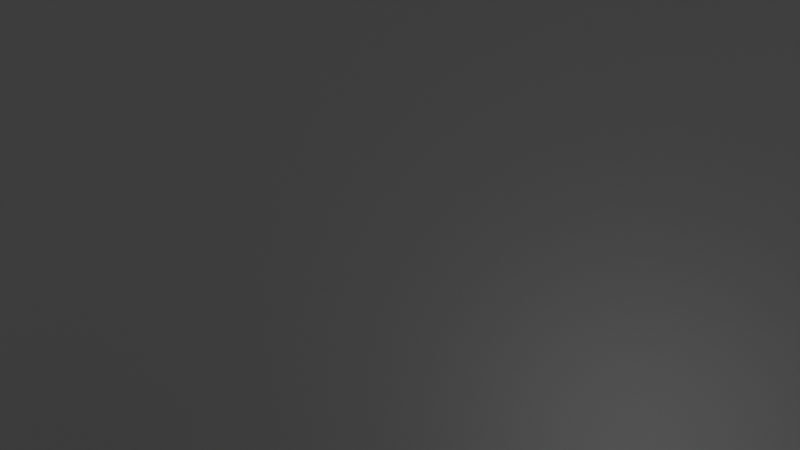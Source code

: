 # Source: Apartment.blend  (saved by Blender 4.4.32; exported with 4.5.12 LTS)
import bpy
from mathutils import Matrix  # noqa: F401  (used for matrix-valued properties, if any)

bpy.ops.wm.read_factory_settings(use_empty=True)
scene = bpy.context.scene
scene.name = 'Scene'

# ---- collections
col_collection = bpy.data.collections.new('Collection'); scene.collection.children.link(col_collection)

# ---- materials (node trees are filled in below, after node groups)
mat_bricks = bpy.data.materials.new('Bricks')
mat_material = bpy.data.materials.new('Material')
mat_material.alpha_threshold = 0.0
mat_material.roughness = 0.5
mat_material.line_color = (0.0, 0.0, 0.0, 1.0)

# ---- node groups
ng_brick_wall = bpy.data.node_groups.new('Brick Wall', 'GeometryNodeTree')
_s = ng_brick_wall.interface.new_socket(name='Geometry', in_out='OUTPUT', socket_type='NodeSocketGeometry')
_s = ng_brick_wall.interface.new_socket(name='Geometry', in_out='INPUT', socket_type='NodeSocketGeometry')
_s = ng_brick_wall.interface.new_socket(name='Length', in_out='INPUT', socket_type='NodeSocketFloat')
_s.subtype = 'DISTANCE'
_s.default_value = 0.1
_s.min_value = 0.01
_s = ng_brick_wall.interface.new_socket(name='Value', in_out='INPUT', socket_type='NodeSocketFloat')
_s.default_value = 7.1
_s.min_value = -1e+04
_s.max_value = 1e+04
_s = ng_brick_wall.interface.new_socket(name='Probability', in_out='INPUT', socket_type='NodeSocketFloat')
_s.subtype = 'FACTOR'
_s.min_value = 0.0
_s.max_value = 1.0
_s = ng_brick_wall.interface.new_socket(name='Amount', in_out='INPUT', socket_type='NodeSocketInt')
_s.default_value = 7
_s.min_value = 0
ng_brick_wall.is_modifier = True
_N = ng_brick_wall.nodes; _L = ng_brick_wall.links
n0 = _N.new('NodeGroupInput'); n0.name = 'Group Input'; n0.location = (-1833, 267)
n1 = _N.new('NodeGroupOutput'); n1.name = 'Group Output'; n1.location = (3119, 200)
n2 = _N.new('GeometryNodeResampleCurve'); n2.name = 'Resample Curve'; n2.location = (-1519, 319)
n2.keep_last_segment = False
n3 = _N.new('GeometryNodeCurveToMesh'); n3.name = 'Curve to Mesh'; n3.location = (-631, 302)
n4 = _N.new('GeometryNodeExtrudeMesh'); n4.name = 'Extrude Mesh'; n4.location = (-335, 406)
n5 = _N.new('GeometryNodeJoinGeometry'); n5.name = 'Join Geometry'; n5.location = (1041, 391)
n6 = _N.new('FunctionNodeInputVector'); n6.name = 'Vector'; n6.location = (-645, 168)
n6.vector = (0.0, 0.0, 1.0)
n6.outputs[0].default_value = (0.0, 0.0, 0.0)
n7 = _N.new('GeometryNodeDuplicateElements'); n7.name = 'Duplicate Elements'; n7.location = (-109, 388)
n7.domain = 'FACE'
n8 = _N.new('ShaderNodeMath'); n8.name = 'Math'; n8.location = (49, 189)
n8.operation = 'MULTIPLY'
n9 = _N.new('ShaderNodeCombineXYZ'); n9.name = 'Combine XYZ'; n9.location = (229, 169)
n10 = _N.new('GeometryNodeSetPosition'); n10.name = 'Set Position'; n10.location = (391, 220)
n11 = _N.new('GeometryNodeMergeByDistance'); n11.name = 'Merge by Distance'; n11.location = (582, 241)
n12 = _N.new('GeometryNodeMeshToPoints'); n12.name = 'Mesh to Points'; n12.location = (780, 194)
n13 = _N.new('GeometryNodeInstanceOnPoints'); n13.name = 'Instance on Points'; n13.location = (1790, 225)
n14 = _N.new('GeometryNodeMeshCube'); n14.name = 'Cube'; n14.location = (551, -61)
n15 = _N.new('GeometryNodeStoreNamedAttribute'); n15.name = 'Store Named Attribute'; n15.location = (-1202, 321)
n15.data_type = 'FLOAT_VECTOR'
n15.inputs[2].default_value = 'tangent'
n16 = _N.new('GeometryNodeInputNamedAttribute'); n16.name = 'Named Attribute'; n16.location = (824, -268)
n16.data_type = 'FLOAT_VECTOR'
n16.inputs[0].default_value = 'tangent'
n17 = _N.new('GeometryNodeInputTangent'); n17.name = 'Curve Tangent'; n17.location = (-1394, 162)
n18 = _N.new('FunctionNodeAlignRotationToVector'); n18.name = 'Align Rotation to Vector'; n18.location = (1032, -106)
n18.axis = 'X'
n19 = _N.new('GeometryNodeStoreNamedAttribute'); n19.name = 'Store Named Attribute.001'; n19.location = (-991, 377)
n19.data_type = 'BOOLEAN'
n19.inputs[2].default_value = 'start'
n20 = _N.new('GeometryNodeCurveEndpointSelection'); n20.name = 'Endpoint Selection'; n20.location = (-1216, 461)
n20.inputs[0].default_value = 0
n20.inputs[1].default_value = 0
n21 = _N.new('GeometryNodeDeleteGeometry'); n21.name = 'Delete Geometry'; n21.location = (1252, 398)
n22 = _N.new('GeometryNodeInputNamedAttribute'); n22.name = 'Named Attribute.001'; n22.location = (1008, 237)
n22.data_type = 'BOOLEAN'
n22.inputs[0].default_value = 'start'
n23 = _N.new('GeometryNodeDeleteGeometry'); n23.name = 'Delete Geometry.001'; n23.location = (1481, 418)
n24 = _N.new('FunctionNodeRandomValue'); n24.name = 'Random Value'; n24.location = (1220, 238)
n24.data_type = 'BOOLEAN'
n24.inputs[8].default_value = 5
n25 = _N.new('GeometryNodeTranslateInstances'); n25.name = 'Translate Instances'; n25.location = (2198, 223)
n26 = _N.new('FunctionNodeRandomValue'); n26.name = 'Random Value.001'; n26.location = (1521, -103)
n26.inputs[2].default_value = -0.1
n26.inputs[3].default_value = 0.1
n27 = _N.new('ShaderNodeCombineXYZ'); n27.name = 'Combine XYZ.002'; n27.location = (1975, -15)
n28 = _N.new('ShaderNodeMath'); n28.name = 'Math.002'; n28.location = (1795, -75)
n28.operation = 'MULTIPLY'
n29 = _N.new('GeometryNodeStoreNamedAttribute'); n29.name = 'Store Named Attribute.002'; n29.location = (-811, 379)
n29.inputs[2].default_value = 'rad'
n30 = _N.new('GeometryNodeInputRadius'); n30.name = 'Radius'; n30.location = (-1013, 477)
n31 = _N.new('GeometryNodeSetMaterial'); n31.name = 'Set Material'; n31.location = (2834, 206)
n31.inputs[2].default_value = mat_bricks
n32 = _N.new('NodeGroupInput'); n32.name = 'Group Input.001'; n32.location = (-1776, 60)
n33 = _N.new('ShaderNodeCombineXYZ'); n33.name = 'Combine XYZ.001'; n33.location = (165, -148)
n34 = _N.new('NodeGroupInput'); n34.name = 'Group Input.002'; n34.location = (-304, -186)
n35 = _N.new('ShaderNodeMath'); n35.name = 'Math.001'; n35.location = (-62, -254)
n35.operation = 'DIVIDE'
n35.inputs[1].default_value = 2.0
n36 = _N.new('NodeGroupInput'); n36.name = 'Group Input.003'; n36.location = (1521, -314)
n37 = _N.new('NodeGroupInput'); n37.name = 'Group Input.004'; n37.location = (976, 103)
n38 = _N.new('NodeGroupInput'); n38.name = 'Group Input.005'; n38.location = (-349, 147)
n39 = _N.new('GeometryNodeMeshCube'); n39.name = 'Cube.001'; n39.location = (2188, -40)
n39.inputs[0].default_value = (5.6, 11.2, 5.3)
n40 = _N.new('GeometryNodeTransform'); n40.name = 'Transform Geometry'; n40.location = (2368, 26)
_L.new(n31.outputs[0], n1.inputs[0])
_L.new(n0.outputs[0], n2.inputs[0])
_L.new(n29.outputs[0], n3.inputs[0])
_L.new(n3.outputs[0], n4.inputs[0])
_L.new(n6.outputs[0], n4.inputs[2])
_L.new(n4.outputs[0], n7.inputs[0])
_L.new(n7.outputs[1], n8.inputs[0])
_L.new(n8.outputs[0], n9.inputs[2])
_L.new(n7.outputs[0], n10.inputs[0])
_L.new(n11.outputs[0], n5.inputs[0])
_L.new(n10.outputs[0], n11.inputs[0])
_L.new(n11.outputs[0], n12.inputs[0])
_L.new(n12.outputs[0], n5.inputs[0])
_L.new(n9.outputs[0], n10.inputs[3])
_L.new(n23.outputs[0], n13.inputs[0])
_L.new(n2.outputs[0], n15.inputs[0])
_L.new(n17.outputs[0], n15.inputs[3])
_L.new(n16.outputs[0], n18.inputs[2])
_L.new(n18.outputs[0], n13.inputs[5])
_L.new(n15.outputs[0], n19.inputs[0])
_L.new(n20.outputs[0], n19.inputs[3])
_L.new(n5.outputs[0], n21.inputs[0])
_L.new(n22.outputs[0], n21.inputs[1])
_L.new(n21.outputs[0], n23.inputs[0])
_L.new(n24.outputs[3], n23.inputs[1])
_L.new(n13.outputs[0], n25.inputs[0])
_L.new(n27.outputs[0], n25.inputs[2])
_L.new(n26.outputs[0], n27.inputs[0])
_L.new(n28.outputs[0], n27.inputs[1])
_L.new(n26.outputs[1], n28.inputs[0])
_L.new(n14.outputs[0], n13.inputs[2])
_L.new(n19.outputs[0], n29.inputs[0])
_L.new(n30.outputs[0], n29.inputs[3])
_L.new(n32.outputs[1], n2.inputs[3])
_L.new(n32.outputs[1], n4.inputs[3])
_L.new(n32.outputs[1], n8.inputs[1])
_L.new(n34.outputs[1], n33.inputs[0])
_L.new(n34.outputs[1], n35.inputs[0])
_L.new(n35.outputs[0], n33.inputs[1])
_L.new(n35.outputs[0], n33.inputs[2])
_L.new(n33.outputs[0], n14.inputs[0])
_L.new(n36.outputs[2], n28.inputs[1])
_L.new(n37.outputs[3], n24.inputs[6])
_L.new(n38.outputs[4], n7.inputs[2])
_L.new(n39.outputs[0], n40.inputs[0])
_L.new(n25.outputs[0], n31.inputs[0])
n1.is_active_output = True

# ---- material node trees
mat_bricks.use_nodes = True; mat_bricks.node_tree.nodes.clear()
_N = mat_bricks.node_tree.nodes; _L = mat_bricks.node_tree.links
n0 = _N.new('ShaderNodeBsdfPrincipled'); n0.name = 'Principled BSDF'; n0.location = (336, 144)
n1 = _N.new('ShaderNodeOutputMaterial'); n1.name = 'Material Output'; n1.location = (626, 144)
n2 = _N.new('ShaderNodeObjectInfo'); n2.name = 'Object Info'; n2.location = (-1349, -9)
n3 = _N.new('ShaderNodeValToRGB'); n3.name = 'Color Ramp'; n3.location = (-1056, 23)
n3.color_ramp.interpolation = 'CONSTANT'
while len(n3.color_ramp.elements) > 1: n3.color_ramp.elements.remove(n3.color_ramp.elements[-1])
n3.color_ramp.elements[0].position = 0.0; n3.color_ramp.elements[0].color = (0.3341, 0.09559, 0.05812, 1.0)
_e = n3.color_ramp.elements.new(0.3667); _e.color = (0.2242, 0.001661, 0.0, 1.0)
_e = n3.color_ramp.elements.new(0.6955); _e.color = (0.3975, 0.08611, 0.06735, 1.0)
n4 = _N.new('ShaderNodeAmbientOcclusion'); n4.name = 'Ambient Occlusion'; n4.location = (-642, 441)
n4.samples = 32
n4.inputs[1].default_value = 0.1
n5 = _N.new('ShaderNodeMath'); n5.name = 'Math'; n5.location = (-435, 383)
n5.operation = 'GREATER_THAN'
n5.inputs[1].default_value = 0.999
n6 = _N.new('ShaderNodeMix'); n6.name = 'Mix'; n6.location = (29, 203)
n6.data_type = 'RGBA'
n6.clamp_factor = False
n7 = _N.new('ShaderNodeTexCoord'); n7.name = 'Texture Coordinate'; n7.location = (-1392, -234)
n8 = _N.new('ShaderNodeTexNoise'); n8.name = 'Noise Texture'; n8.location = (-946, -231)
n8.noise_dimensions = '4D'
n9 = _N.new('ShaderNodeSeparateColor'); n9.name = 'Separate Color'; n9.location = (-695, -189)
n10 = _N.new('ShaderNodeMapRange'); n10.name = 'Map Range'; n10.location = (-441, -101)
n10.inputs[1].default_value = 0.28
n10.inputs[2].default_value = 0.48
n10.inputs[3].default_value = 0.3
n11 = _N.new('ShaderNodeMix'); n11.name = 'Mix.001'; n11.location = (-250, 80)
n11.data_type = 'RGBA'
n11.clamp_factor = False
n11.inputs[6].default_value = (0.0, 0.0, 0.0, 1.0)
n12 = _N.new('ShaderNodeBump'); n12.name = 'Bump'; n12.location = (64, -223)
n12.inputs[1].default_value = 1.0
n12.inputs[2].default_value = 1.0
n13 = _N.new('ShaderNodeValue'); n13.name = 'Value'; n13.location = (-1310, -505)
n13.outputs[0].default_value = 2.0
n14 = _N.new('ShaderNodeValue'); n14.name = 'Value.001'; n14.location = (-1292, -614)
n14.outputs[0].default_value = 10.0
_L.new(n0.outputs[0], n1.inputs[0])
_L.new(n2.outputs[5], n3.inputs[0])
_L.new(n4.outputs[1], n5.inputs[0])
_L.new(n6.outputs[2], n0.inputs[0])
_L.new(n7.outputs[3], n8.inputs[0])
_L.new(n2.outputs[5], n8.inputs[1])
_L.new(n8.outputs[1], n9.inputs[0])
_L.new(n9.outputs[0], n10.inputs[0])
_L.new(n5.outputs[0], n6.inputs[0])
_L.new(n10.outputs[0], n11.inputs[0])
_L.new(n3.outputs[0], n11.inputs[7])
_L.new(n11.outputs[2], n6.inputs[7])
_L.new(n9.outputs[1], n12.inputs[3])
_L.new(n12.outputs[0], n0.inputs[5])
_L.new(n13.outputs[0], n8.inputs[2])
_L.new(n14.outputs[0], n8.inputs[3])
n1.is_active_output = True
mat_material.use_nodes = True; mat_material.node_tree.nodes.clear()
_N = mat_material.node_tree.nodes; _L = mat_material.node_tree.links
n0 = _N.new('ShaderNodeOutputMaterial'); n0.name = 'Material Output'; n0.location = (300, 300)
n1 = _N.new('ShaderNodeBsdfPrincipled'); n1.name = 'Principled BSDF'; n1.location = (10, 300)
n1.inputs[0].default_value = (0.0, 0.0, 0.0, 1.0)
n1.inputs[3].default_value = 1.45
_L.new(n1.outputs[0], n0.inputs[0])
n0.is_active_output = True

# ---- world
world_world = bpy.data.worlds.new('World'); scene.world = world_world
world_world.use_nodes = True; world_world.node_tree.nodes.clear()
_N = world_world.node_tree.nodes; _L = world_world.node_tree.links
n0 = _N.new('ShaderNodeOutputWorld'); n0.name = 'World Output'; n0.location = (300, 300)
n1 = _N.new('ShaderNodeBackground'); n1.name = 'Background'; n1.location = (10, 300)
n1.inputs[0].default_value = (0.6819, 0.6819, 0.6819, 1.0)
n1.inputs[1].default_value = 2.5
_L.new(n1.outputs[0], n0.inputs[0])
n0.is_active_output = True
world_world.color = (0.05088, 0.05088, 0.05088)
world_world.sun_shadow_jitter_overblur = 0.0

# ---- cameras
cam_camera = bpy.data.cameras.new('Camera')
cam_camera.clip_end = 100.0
cam_camera.ortho_scale = 7.314

# ---- lights
light_light = bpy.data.lights.new('Light', 'POINT')
light_light.energy = 1000.0
light_light.shadow_soft_size = 0.1

# ---- meshes
me_plane_001 = bpy.data.meshes.new('Plane.001')
me_plane_001.from_pydata([(15.11, 15.11, 0.0), (-15.11, 15.11, 0.0), (15.11, -15.11, 0.0), (-15.11, -15.11, 0.0)], [], [(0, 1, 3, 2)])
_uv = me_plane_001.uv_layers.new(name='UVMap')
_uv.uv.foreach_set('vector', [0.0, 0.0, 1.0, 0.0, 1.0, 1.0, 0.0, 1.0])
me_plane_001.update()
me_plane = bpy.data.meshes.new('Plane')
me_plane.from_pydata([(-1.0, -1.0, 0.0), (1.0, -1.0, 0.0), (-1.0, 1.0, 0.0), (1.0, 1.0, 0.0)], [], [(0, 1, 3, 2)])
_uv = me_plane.uv_layers.new(name='UVMap')
_uv.uv.foreach_set('vector', [0.0, 0.0, 1.0, 0.0, 1.0, 1.0, 0.0, 1.0])
me_plane.materials.append(mat_material)
me_plane.update()

# ---- curves / text
cu_b_ziercurve = bpy.data.curves.new('BézierCurve', 'CURVE')
cu_b_ziercurve.dimensions = '3D'
_sp = cu_b_ziercurve.splines.new('NURBS'); _sp.points.add(4)
_sp.points.foreach_set('co', [-4.794, 0.0, 0.0, 1.0, -2.397, 0.0, 0.0, 1.0, 0.0, 0.0, 0.0, 1.0, 2.397, 0.0, 0.0, 1.0, 4.794, 0.0, 0.0, 1.0])
_sp.order_u = 5
_sp.order_v = 0
_sp.use_endpoint_u = True
cu_b_ziercurve.materials.append(mat_bricks)
cu_b_ziercurve.use_path = True
cu_b_ziercurve.fill_mode = 'FULL'

# ---- objects
ob_light = bpy.data.objects.new('Light', light_light)
ob_camera = bpy.data.objects.new('Camera', cam_camera)
ob_b_ziercurve = bpy.data.objects.new('BézierCurve', cu_b_ziercurve)
ob_plane = bpy.data.objects.new('Plane', me_plane_001)
ob_plane_001 = bpy.data.objects.new('Plane.001', me_plane)

# ---- transforms, parenting, visibility, modifiers, constraints
ob_light.location = (4.076, 1.005, 5.904)
ob_light.rotation_euler = (0.6503, 0.05522, 1.866)
ob_light.lock_rotations_4d = False
ob_light.empty_display_type = 'ARROWS'
ob_light.color = (0.0, 0.0, 0.0, 0.0)
ob_light.lineart.crease_threshold = 0.0
ob_camera.location = (0.0, 0.0, 9.68)
ob_camera.rotation_euler = (1.571, 0.0, 0.0)
ob_camera.scale = (1.0, 1.0, 1.0)
ob_camera.lock_rotations_4d = False
ob_camera.empty_display_type = 'ARROWS'
ob_camera.color = (0.0, 0.0, 0.0, 0.0)
ob_camera.display_type = 'WIRE'
ob_camera.lineart.crease_threshold = 0.0
ob_b_ziercurve.location = (0.2828, 9.298, 0.0)
ob_b_ziercurve.scale = (1.0, 1.04, 1.0)
_m = ob_b_ziercurve.modifiers.new('GeometryNodes', 'NODES')
_m.node_group = ng_brick_wall
_gi = [s.identifier for s in ng_brick_wall.interface.items_tree if s.item_type == 'SOCKET' and s.in_out == 'INPUT']
_m[_gi[1]] = 0.2  # Length
_m[_gi[2]] = 0.0  # Value
_m[_gi[4]] = 59  # Amount
_m.open_named_attributes_panel = True
ob_plane.location = (0.0, 0.0, 0.0)
ob_plane_001.location = (0.0, 10.37, 4.029)
ob_plane_001.rotation_euler = (1.571, -0.0, 0.0)
ob_plane_001.scale = (7.527, 10.45, 7.527)

# ---- collection membership
col_collection.objects.link(ob_light)
col_collection.objects.link(ob_camera)
col_collection.objects.link(ob_b_ziercurve)
col_collection.objects.link(ob_plane)
col_collection.objects.link(ob_plane_001)

# ---- scene / render settings (as saved in the file)
scene.camera = ob_camera
scene.frame_start = 1; scene.frame_end = 250; scene.frame_set(1)
scene.render.engine = 'CYCLES'
scene.cycles.samples = 1024
bpy.context.view_layer.update()
